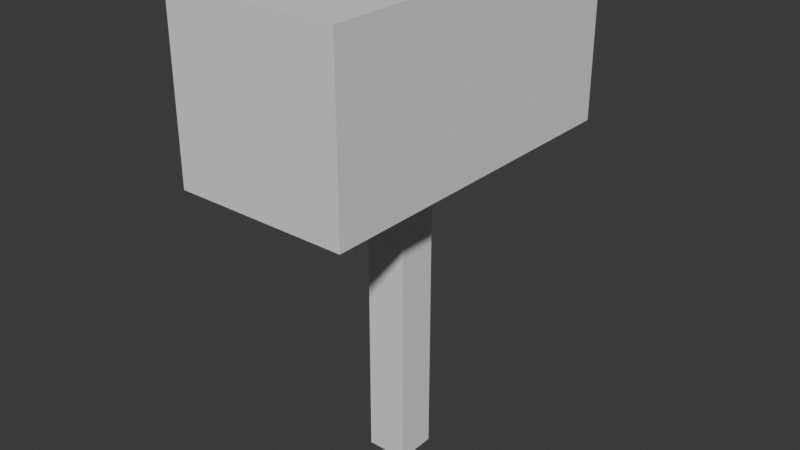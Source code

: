 # Source: weapon.blend  (saved by Blender 4.4.30; exported with 4.5.12 LTS)
import bpy
from mathutils import Matrix  # noqa: F401  (used for matrix-valued properties, if any)

bpy.ops.wm.read_factory_settings(use_empty=True)
scene = bpy.context.scene
scene.name = 'Scene'

# ---- collections
col_collection = bpy.data.collections.new('Collection'); scene.collection.children.link(col_collection)

# ---- world
world_world = bpy.data.worlds.new('World'); scene.world = world_world
world_world.use_nodes = True; world_world.node_tree.nodes.clear()
_N = world_world.node_tree.nodes; _L = world_world.node_tree.links
n0 = _N.new('ShaderNodeOutputWorld'); n0.name = 'World Output'; n0.location = (300, 300)
n1 = _N.new('ShaderNodeBackground'); n1.name = 'Background'; n1.location = (10, 300)
n1.inputs[0].default_value = (0.05088, 0.05088, 0.05088, 1.0)
_L.new(n1.outputs[0], n0.inputs[0])
n0.is_active_output = True
world_world.color = (0.05088, 0.05088, 0.05088)
world_world.sun_shadow_jitter_overblur = 0.0

# ---- meshes
me_x = bpy.data.meshes.new('立方体')
me_x.from_pydata([(-0.1013, -0.1013, 1.011), (-0.1013, -0.1013, 3.011), (-0.1013, 0.1013, 1.011), (-0.1013, 0.1013, 3.011), (0.1013, -0.1013, 1.011), (0.1013, -0.1013, 3.011), (0.1013, 0.1013, 1.011), (0.1013, 0.1013, 3.011)], [], [(0, 1, 3, 2), (2, 3, 7, 6), (6, 7, 5, 4), (4, 5, 1, 0), (2, 6, 4, 0), (7, 3, 1, 5)])
_uv = me_x.uv_layers.new(name='UVマップ')
_uv.uv.foreach_set('vector', [0.375, 0.0, 0.625, 0.0, 0.625, 0.25, 0.375, 0.25, 0.375, 0.25, 0.625, 0.25, 0.625, 0.5, 0.375, 0.5, 0.375, 0.5, 0.625, 0.5, 0.625, 0.75, 0.375, 0.75, 0.375, 0.75, 0.625, 0.75, 0.625, 1.0, 0.375, 1.0, 0.125, 0.5, 0.375, 0.5, 0.375, 0.75, 0.125, 0.75, 0.625, 0.5, 0.875, 0.5, 0.875, 0.75, 0.625, 0.75])
me_x.update()
me_001 = bpy.data.meshes.new('立方体.001')
me_001.from_pydata([(-0.4285, -0.8546, 2.58), (-0.4285, -0.8546, 3.437), (-0.4285, 0.8546, 2.58), (-0.4285, 0.8546, 3.437), (0.4285, -0.8546, 2.58), (0.4285, -0.8546, 3.437), (0.4285, 0.8546, 2.58), (0.4285, 0.8546, 3.437)], [], [(0, 1, 3, 2), (2, 3, 7, 6), (6, 7, 5, 4), (4, 5, 1, 0), (2, 6, 4, 0), (7, 3, 1, 5)])
_uv = me_001.uv_layers.new(name='UVマップ')
_uv.uv.foreach_set('vector', [0.375, 0.0, 0.625, 0.0, 0.625, 0.25, 0.375, 0.25, 0.375, 0.25, 0.625, 0.25, 0.625, 0.5, 0.375, 0.5, 0.375, 0.5, 0.625, 0.5, 0.625, 0.75, 0.375, 0.75, 0.375, 0.75, 0.625, 0.75, 0.625, 1.0, 0.375, 1.0, 0.125, 0.5, 0.375, 0.5, 0.375, 0.75, 0.125, 0.75, 0.625, 0.5, 0.875, 0.5, 0.875, 0.75, 0.625, 0.75])
me_001.update()

# ---- objects
ob_x = bpy.data.objects.new('立方体', me_x)
ob_001 = bpy.data.objects.new('立方体.001', me_001)

# ---- transforms, parenting, visibility, modifiers, constraints
ob_x.location = (0.0, 0.0, 0.0)
ob_001.location = (0.0, 0.0, 0.0)

# ---- collection membership
col_collection.objects.link(ob_x)
col_collection.objects.link(ob_001)

# ---- scene / render settings (as saved in the file)
scene.frame_start = 1; scene.frame_end = 250; scene.frame_set(1)
scene.render.engine = 'BLENDER_EEVEE_NEXT'
bpy.context.view_layer.update()

# ---- added for rendering (the .blend has no active camera and no usable light): camera, sun
cam_auto = bpy.data.cameras.new('AutoCamera')
cam_auto.lens = 50.0
cam_auto.sensor_width = 36.0
cam_auto.clip_end = 1000.0
ob_auto_camera = bpy.data.objects.new('AutoCamera', cam_auto)
scene.collection.objects.link(ob_auto_camera)
ob_auto_camera.location = (2.8575, -3.429, 4.51014)
ob_auto_camera.rotation_euler = (1.09748, -7.21219e-08, 0.694738)
scene.camera = ob_auto_camera
light_auto_sun = bpy.data.lights.new('AutoSun', 'SUN')
light_auto_sun.energy = 3.0
light_auto_sun.angle = 0.0523599
ob_auto_sun = bpy.data.objects.new('AutoSun', light_auto_sun)
scene.collection.objects.link(ob_auto_sun)
ob_auto_sun.rotation_euler = (0.872665, 0.174533, 0.523599)
bpy.context.view_layer.update()
